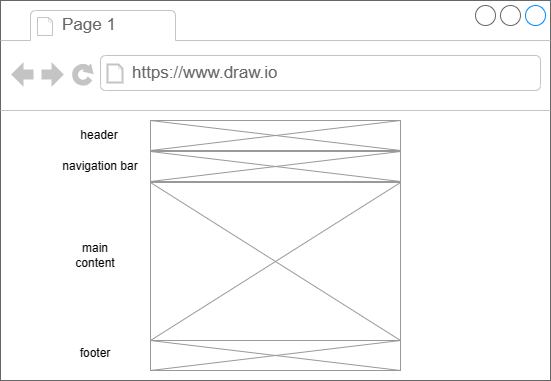

The diagram above was exported from draw.io. Its source (the exported page's mxGraphModel, read from the mxfile embedded in the PNG):
<mxGraphModel dx="1434" dy="756" grid="1" gridSize="10" guides="1" tooltips="1" connect="1" arrows="1" fold="1" page="1" pageScale="1" pageWidth="827" pageHeight="1169" math="0" shadow="0">
  <root>
    <mxCell id="0" />
    <mxCell id="1" parent="0" />
    <mxCell id="jeXilsU9qlQznSqWUrfL-11" value="" style="strokeWidth=1;shadow=0;dashed=0;align=center;html=1;shape=mxgraph.mockup.containers.browserWindow;rSize=0;strokeColor=#666666;strokeColor2=#008cff;strokeColor3=#c4c4c4;mainText=,;recursiveResize=0;" vertex="1" parent="1">
      <mxGeometry x="160" y="380" width="550" height="380" as="geometry" />
    </mxCell>
    <mxCell id="jeXilsU9qlQznSqWUrfL-12" value="Page 1" style="strokeWidth=1;shadow=0;dashed=0;align=center;html=1;shape=mxgraph.mockup.containers.anchor;fontSize=17;fontColor=#666666;align=left;" vertex="1" parent="jeXilsU9qlQznSqWUrfL-11">
      <mxGeometry x="60" y="12" width="110" height="26" as="geometry" />
    </mxCell>
    <mxCell id="jeXilsU9qlQznSqWUrfL-13" value="https://www.draw.io" style="strokeWidth=1;shadow=0;dashed=0;align=center;html=1;shape=mxgraph.mockup.containers.anchor;rSize=0;fontSize=17;fontColor=#666666;align=left;" vertex="1" parent="jeXilsU9qlQznSqWUrfL-11">
      <mxGeometry x="130" y="60" width="250" height="26" as="geometry" />
    </mxCell>
    <mxCell id="jeXilsU9qlQznSqWUrfL-14" value="" style="whiteSpace=wrap;html=1;aspect=fixed;" vertex="1" parent="jeXilsU9qlQznSqWUrfL-11">
      <mxGeometry x="150" y="120" width="250" height="250" as="geometry" />
    </mxCell>
    <mxCell id="jeXilsU9qlQznSqWUrfL-15" value="" style="verticalLabelPosition=bottom;shadow=0;dashed=0;align=center;html=1;verticalAlign=top;strokeWidth=1;shape=mxgraph.mockup.graphics.simpleIcon;strokeColor=#999999;" vertex="1" parent="jeXilsU9qlQznSqWUrfL-11">
      <mxGeometry x="150" y="120" width="250" height="30" as="geometry" />
    </mxCell>
    <mxCell id="jeXilsU9qlQznSqWUrfL-21" value="header" style="text;html=1;strokeColor=none;fillColor=none;align=center;verticalAlign=middle;whiteSpace=wrap;rounded=0;" vertex="1" parent="jeXilsU9qlQznSqWUrfL-11">
      <mxGeometry x="69" y="120" width="60" height="30" as="geometry" />
    </mxCell>
    <mxCell id="jeXilsU9qlQznSqWUrfL-18" value="" style="verticalLabelPosition=bottom;shadow=0;dashed=0;align=center;html=1;verticalAlign=top;strokeWidth=1;shape=mxgraph.mockup.graphics.simpleIcon;strokeColor=#999999;" vertex="1" parent="1">
      <mxGeometry x="310" y="531" width="250" height="30" as="geometry" />
    </mxCell>
    <mxCell id="jeXilsU9qlQznSqWUrfL-19" value="" style="verticalLabelPosition=bottom;shadow=0;dashed=0;align=center;html=1;verticalAlign=top;strokeWidth=1;shape=mxgraph.mockup.graphics.simpleIcon;strokeColor=#999999;" vertex="1" parent="1">
      <mxGeometry x="310" y="562" width="250" height="158" as="geometry" />
    </mxCell>
    <mxCell id="jeXilsU9qlQznSqWUrfL-20" value="" style="verticalLabelPosition=bottom;shadow=0;dashed=0;align=center;html=1;verticalAlign=top;strokeWidth=1;shape=mxgraph.mockup.graphics.simpleIcon;strokeColor=#999999;" vertex="1" parent="1">
      <mxGeometry x="310" y="720" width="250" height="30" as="geometry" />
    </mxCell>
    <mxCell id="jeXilsU9qlQznSqWUrfL-22" value="navigation bar" style="text;html=1;strokeColor=none;fillColor=none;align=center;verticalAlign=middle;whiteSpace=wrap;rounded=0;" vertex="1" parent="1">
      <mxGeometry x="220" y="531" width="80" height="30" as="geometry" />
    </mxCell>
    <mxCell id="jeXilsU9qlQznSqWUrfL-23" value="main content" style="text;html=1;strokeColor=none;fillColor=none;align=center;verticalAlign=middle;whiteSpace=wrap;rounded=0;" vertex="1" parent="1">
      <mxGeometry x="225" y="620" width="60" height="30" as="geometry" />
    </mxCell>
    <mxCell id="jeXilsU9qlQznSqWUrfL-30" value="footer" style="text;html=1;strokeColor=none;fillColor=none;align=center;verticalAlign=middle;whiteSpace=wrap;rounded=0;" vertex="1" parent="1">
      <mxGeometry x="225" y="718" width="60" height="30" as="geometry" />
    </mxCell>
  </root>
</mxGraphModel>